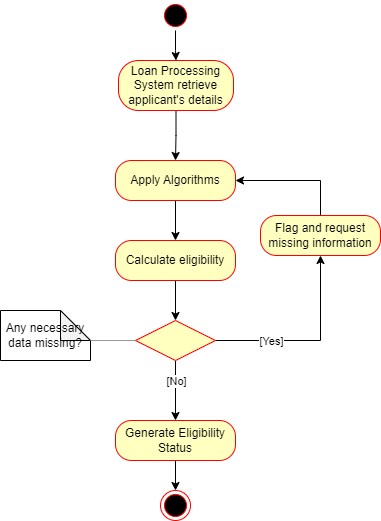

The diagram above was exported from draw.io. Its source (the exported page's mxGraphModel, read from the mxfile embedded in the PNG):
<mxGraphModel dx="1290" dy="557" grid="1" gridSize="10" guides="1" tooltips="1" connect="1" arrows="1" fold="1" page="1" pageScale="1" pageWidth="850" pageHeight="1100" math="0" shadow="0">
  <root>
    <mxCell id="0" />
    <mxCell id="1" parent="0" />
    <mxCell id="Day1K5ivcyj6U7kzHRMC-5" value="" style="edgeStyle=orthogonalEdgeStyle;rounded=0;orthogonalLoop=1;jettySize=auto;html=1;" parent="1" source="Day1K5ivcyj6U7kzHRMC-1" target="Day1K5ivcyj6U7kzHRMC-3" edge="1">
      <mxGeometry relative="1" as="geometry" />
    </mxCell>
    <mxCell id="Day1K5ivcyj6U7kzHRMC-1" value="" style="ellipse;html=1;shape=startState;fillColor=#000000;strokeColor=#ff0000;" parent="1" vertex="1">
      <mxGeometry x="410" y="10" width="30" height="30" as="geometry" />
    </mxCell>
    <mxCell id="Day1K5ivcyj6U7kzHRMC-8" value="" style="edgeStyle=orthogonalEdgeStyle;rounded=0;orthogonalLoop=1;jettySize=auto;html=1;" parent="1" source="Day1K5ivcyj6U7kzHRMC-3" target="Day1K5ivcyj6U7kzHRMC-6" edge="1">
      <mxGeometry relative="1" as="geometry" />
    </mxCell>
    <mxCell id="Day1K5ivcyj6U7kzHRMC-3" value="Loan Processing System retrieve applicant's details" style="rounded=1;whiteSpace=wrap;html=1;arcSize=40;fontColor=#000000;fillColor=#ffffc0;strokeColor=#ff0000;" parent="1" vertex="1">
      <mxGeometry x="368" y="70" width="115" height="50" as="geometry" />
    </mxCell>
    <mxCell id="Day1K5ivcyj6U7kzHRMC-11" value="" style="edgeStyle=orthogonalEdgeStyle;rounded=0;orthogonalLoop=1;jettySize=auto;html=1;" parent="1" source="Day1K5ivcyj6U7kzHRMC-6" target="Day1K5ivcyj6U7kzHRMC-9" edge="1">
      <mxGeometry relative="1" as="geometry" />
    </mxCell>
    <mxCell id="Day1K5ivcyj6U7kzHRMC-6" value="Apply Algorithms" style="rounded=1;whiteSpace=wrap;html=1;arcSize=40;fontColor=#000000;fillColor=#ffffc0;strokeColor=#ff0000;" parent="1" vertex="1">
      <mxGeometry x="365" y="170" width="120" height="40" as="geometry" />
    </mxCell>
    <mxCell id="Day1K5ivcyj6U7kzHRMC-15" value="" style="edgeStyle=orthogonalEdgeStyle;rounded=0;orthogonalLoop=1;jettySize=auto;html=1;" parent="1" source="Day1K5ivcyj6U7kzHRMC-9" target="Day1K5ivcyj6U7kzHRMC-12" edge="1">
      <mxGeometry relative="1" as="geometry" />
    </mxCell>
    <mxCell id="Day1K5ivcyj6U7kzHRMC-9" value="Calculate eligibility" style="rounded=1;whiteSpace=wrap;html=1;arcSize=40;fontColor=#000000;fillColor=#ffffc0;strokeColor=#ff0000;" parent="1" vertex="1">
      <mxGeometry x="365" y="250" width="120" height="40" as="geometry" />
    </mxCell>
    <mxCell id="Day1K5ivcyj6U7kzHRMC-20" style="edgeStyle=orthogonalEdgeStyle;rounded=0;orthogonalLoop=1;jettySize=auto;html=1;exitX=1;exitY=0.5;exitDx=0;exitDy=0;entryX=0.5;entryY=1;entryDx=0;entryDy=0;" parent="1" source="Day1K5ivcyj6U7kzHRMC-12" target="Day1K5ivcyj6U7kzHRMC-18" edge="1">
      <mxGeometry relative="1" as="geometry" />
    </mxCell>
    <mxCell id="Day1K5ivcyj6U7kzHRMC-23" value="[Yes]" style="edgeLabel;html=1;align=center;verticalAlign=middle;resizable=0;points=[];" parent="Day1K5ivcyj6U7kzHRMC-20" vertex="1" connectable="0">
      <mxGeometry x="-0.5284" y="-4" relative="1" as="geometry">
        <mxPoint x="10" y="-4" as="offset" />
      </mxGeometry>
    </mxCell>
    <mxCell id="Day1K5ivcyj6U7kzHRMC-26" value="" style="edgeStyle=orthogonalEdgeStyle;rounded=0;orthogonalLoop=1;jettySize=auto;html=1;" parent="1" source="Day1K5ivcyj6U7kzHRMC-12" target="Day1K5ivcyj6U7kzHRMC-24" edge="1">
      <mxGeometry relative="1" as="geometry" />
    </mxCell>
    <mxCell id="Day1K5ivcyj6U7kzHRMC-30" value="[No]" style="edgeLabel;html=1;align=center;verticalAlign=middle;resizable=0;points=[];" parent="Day1K5ivcyj6U7kzHRMC-26" vertex="1" connectable="0">
      <mxGeometry x="-0.38" relative="1" as="geometry">
        <mxPoint y="1" as="offset" />
      </mxGeometry>
    </mxCell>
    <mxCell id="Day1K5ivcyj6U7kzHRMC-12" value="" style="rhombus;whiteSpace=wrap;html=1;fontColor=#000000;fillColor=#ffffc0;strokeColor=#ff0000;" parent="1" vertex="1">
      <mxGeometry x="385" y="330" width="80" height="40" as="geometry" />
    </mxCell>
    <mxCell id="Day1K5ivcyj6U7kzHRMC-16" value="Any necessary data missing?" style="shape=note;whiteSpace=wrap;html=1;backgroundOutline=1;darkOpacity=0.05;" parent="1" vertex="1">
      <mxGeometry x="250" y="320" width="90" height="50" as="geometry" />
    </mxCell>
    <mxCell id="Day1K5ivcyj6U7kzHRMC-22" style="edgeStyle=orthogonalEdgeStyle;rounded=0;orthogonalLoop=1;jettySize=auto;html=1;exitX=0.5;exitY=0;exitDx=0;exitDy=0;entryX=1;entryY=0.5;entryDx=0;entryDy=0;" parent="1" source="Day1K5ivcyj6U7kzHRMC-18" target="Day1K5ivcyj6U7kzHRMC-6" edge="1">
      <mxGeometry relative="1" as="geometry" />
    </mxCell>
    <mxCell id="Day1K5ivcyj6U7kzHRMC-18" value="Flag and request missing information" style="rounded=1;whiteSpace=wrap;html=1;arcSize=40;fontColor=#000000;fillColor=#ffffc0;strokeColor=#ff0000;" parent="1" vertex="1">
      <mxGeometry x="510" y="225" width="120" height="40" as="geometry" />
    </mxCell>
    <mxCell id="Day1K5ivcyj6U7kzHRMC-28" value="" style="edgeStyle=orthogonalEdgeStyle;rounded=0;orthogonalLoop=1;jettySize=auto;html=1;" parent="1" source="Day1K5ivcyj6U7kzHRMC-24" target="Day1K5ivcyj6U7kzHRMC-27" edge="1">
      <mxGeometry relative="1" as="geometry" />
    </mxCell>
    <mxCell id="Day1K5ivcyj6U7kzHRMC-24" value="Generate Eligibility Status" style="rounded=1;whiteSpace=wrap;html=1;arcSize=40;fontColor=#000000;fillColor=#ffffc0;strokeColor=#ff0000;" parent="1" vertex="1">
      <mxGeometry x="365" y="430" width="120" height="40" as="geometry" />
    </mxCell>
    <mxCell id="Day1K5ivcyj6U7kzHRMC-27" value="" style="ellipse;html=1;shape=endState;fillColor=#000000;strokeColor=#ff0000;" parent="1" vertex="1">
      <mxGeometry x="410" y="500" width="30" height="30" as="geometry" />
    </mxCell>
    <mxCell id="2tZlNTWYgGG_MkXLIddf-1" value="" style="verticalLabelPosition=bottom;shadow=0;dashed=0;align=center;html=1;verticalAlign=top;strokeWidth=1;shape=mxgraph.mockup.markup.line;strokeColor=#999999;" parent="1" vertex="1">
      <mxGeometry x="340" y="340" width="45" height="20" as="geometry" />
    </mxCell>
  </root>
</mxGraphModel>